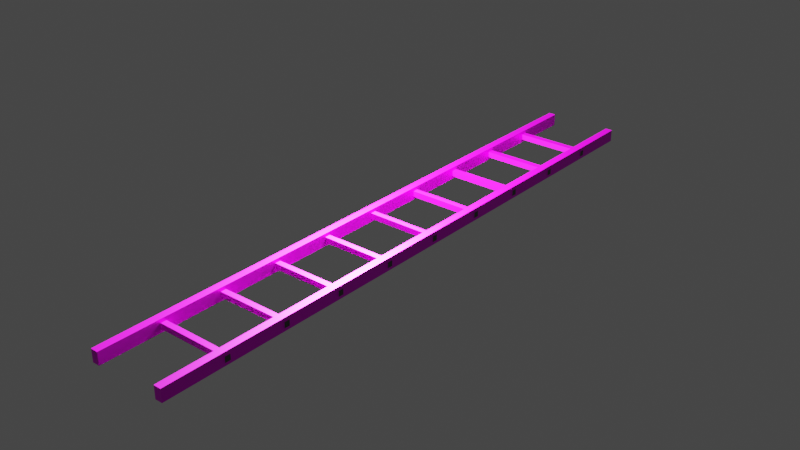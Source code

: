 # Source: Ladder.blend  (saved by Blender 2.80.75; exported with 4.5.12 LTS)
import bpy
from mathutils import Matrix  # noqa: F401  (used for matrix-valued properties, if any)

bpy.ops.wm.read_factory_settings(use_empty=True)
scene = bpy.context.scene
scene.name = 'Scene'

# ---- collections
col_ladder = bpy.data.collections.new('Ladder'); scene.collection.children.link(col_ladder)
col_collection_2 = bpy.data.collections.new('Collection 2'); scene.collection.children.link(col_collection_2)

# ---- images (referenced by path relative to the original .blend; pixels are not part of the script)
import os
ASSET_DIR = os.environ.get("B2B_ASSET_DIR", "")  # directory of the original .blend (textures are referenced by path, not embedded)
HERE = os.path.dirname(os.path.abspath(__file__))  # packed textures are extracted next to this script under _unpacked/

def load_image(name, relpath, width, height, colorspace="sRGB"):
    """Load a texture the original file referenced (path relative to the .blend, or extracted next to this script)."""
    p = next((c for c in (os.path.join(HERE, relpath), os.path.join(ASSET_DIR, relpath)) if relpath and os.path.exists(c)), "")
    if p:
        img = bpy.data.images.load(p, check_existing=True)
        img.name = name
    else:  # same state as the original file: an image datablock whose file is absent (Cycles renders it pink)
        img = bpy.data.images.new(name, width, height)
        img.source = "FILE"
        img.filepath = "//" + (relpath or name)
    img.colorspace_settings.name = colorspace
    return img
img_aluminum_jpg = load_image('aluminum.jpg', 'Textures/aluminum.jpg', 1024, 1024, 'sRGB')

# ---- materials (node trees are filled in below, after node groups)
mat_material_002 = bpy.data.materials.new('Material.002')
mat_material_002.use_transparent_shadow = False
mat_material_003 = bpy.data.materials.new('Material.003')
mat_material_003.use_transparent_shadow = False

# ---- material node trees
mat_material_002.use_nodes = True; mat_material_002.node_tree.nodes.clear()
_N = mat_material_002.node_tree.nodes; _L = mat_material_002.node_tree.links
n0 = _N.new('ShaderNodeOutputMaterial'); n0.name = 'Material Output'; n0.location = (300, 300)
n1 = _N.new('ShaderNodeBsdfPrincipled'); n1.name = 'Principled BSDF'; n1.location = (10, 300)
n1.distribution = 'GGX'
n1.subsurface_method = 'BURLEY'
n1.inputs[1].default_value = 0.5143
n1.inputs[3].default_value = 1.45
n1.inputs[27].default_value = (0.0, 0.0, 0.0, 1.0)
n1.inputs[28].default_value = 1.0
n2 = _N.new('ShaderNodeTexImage'); n2.name = 'Image Texture'; n2.location = (-280, 280)
n2.image = img_aluminum_jpg
_L.new(n1.outputs[0], n0.inputs[0])
_L.new(n2.outputs[0], n1.inputs[0])
n0.is_active_output = True
mat_material_003.use_nodes = True; mat_material_003.node_tree.nodes.clear()
_N = mat_material_003.node_tree.nodes; _L = mat_material_003.node_tree.links
n0 = _N.new('ShaderNodeOutputMaterial'); n0.name = 'Material Output'; n0.location = (300, 300)
n1 = _N.new('ShaderNodeBsdfPrincipled'); n1.name = 'Principled BSDF'; n1.location = (10, 300)
n1.distribution = 'GGX'
n1.subsurface_method = 'BURLEY'
n1.inputs[0].default_value = (0.08015, 0.07685, 0.08353, 1.0)
n1.inputs[1].default_value = 0.3486
n1.inputs[3].default_value = 1.45
n1.inputs[27].default_value = (0.0, 0.0, 0.0, 1.0)
n1.inputs[28].default_value = 1.0
_L.new(n1.outputs[0], n0.inputs[0])
n0.is_active_output = True

# ---- world
world_world = bpy.data.worlds.new('World'); scene.world = world_world
world_world.use_nodes = True; world_world.node_tree.nodes.clear()
_N = world_world.node_tree.nodes; _L = world_world.node_tree.links
n0 = _N.new('ShaderNodeOutputWorld'); n0.name = 'World Output'; n0.location = (300, 300)
n1 = _N.new('ShaderNodeBackground'); n1.name = 'Background'; n1.location = (10, 300)
n1.inputs[0].default_value = (0.05088, 0.05088, 0.05088, 1.0)
_L.new(n1.outputs[0], n0.inputs[0])
n0.is_active_output = True
world_world.color = (0.05088, 0.05088, 0.05088)
world_world.use_sun_shadow = False
world_world.sun_shadow_jitter_overblur = 0.0

# ---- lights
light_point = bpy.data.lights.new('Point', 'POINT')
light_point.transmission_factor = 0.0
light_point.energy = 3046.0
light_point.shadow_soft_size = 0.25
light_point.shadow_maximum_resolution = 0.006
light_point.use_absolute_resolution = True

# ---- meshes
me_cube_001 = bpy.data.meshes.new('Cube.001')
me_cube_001.from_pydata([(-1.0, -1.0, -1.0), (-1.0, -1.0, 1.0), (-1.0, 1.0, -1.0), (-1.0, 1.0, 1.0), (1.0, -1.0, -1.0), (1.0, -1.0, 1.0), (1.0, 1.0, -1.0), (1.0, 1.0, 1.0)], [], [(0, 1, 3, 2), (2, 3, 7, 6), (6, 7, 5, 4), (4, 5, 1, 0), (2, 6, 4, 0), (7, 3, 1, 5)])
_uv = me_cube_001.uv_layers.new(name='UVMap')
_uv.uv.foreach_set('vector', [0.973, 0.4844, 0.9775, 0.6342, 0.02778, 0.643, 0.01978, 0.4882, 0.01978, 0.4882, 0.02778, 0.643, 0.01986, 0.6754, 0.0185, 0.5256, 0.0185, 0.5256, 0.01986, 0.6754, 0.9759, 0.677, 0.9729, 0.5245, 0.9729, 0.5245, 0.9759, 0.677, 0.9775, 0.6342, 0.973, 0.4844, 0.01978, 0.4882, 0.0185, 0.5256, 0.9729, 0.5245, 0.973, 0.4844, 0.01986, 0.6754, 0.02778, 0.643, 0.9775, 0.6342, 0.9759, 0.677])
me_cube_001.materials.append(mat_material_002)
me_cube_001.materials.append(mat_material_003)
me_cube_001.use_remesh_preserve_volume = False
me_cube_001.use_remesh_preserve_attributes = False
me_cube_001.use_mirror_vertex_groups = False
me_cube_001.update()
me_cube_002 = bpy.data.meshes.new('Cube.002')
me_cube_002.from_pydata([(-1.0, -1.0, -1.0), (-1.0, -1.0, 1.0), (-1.0, 1.0, -1.0), (-1.0, 1.0, 1.0), (1.0, -1.0, -1.0), (1.0, -1.0, 1.0), (1.0, 1.0, -1.0), (1.0, 1.0, 1.0)], [], [(0, 1, 3, 2), (2, 3, 7, 6), (6, 7, 5, 4), (4, 5, 1, 0), (2, 6, 4, 0), (7, 3, 1, 5)])
_uv = me_cube_002.uv_layers.new(name='UVMap')
_uv.uv.foreach_set('vector', [0.9889, 0.4958, 0.9865, 0.5607, 0.06359, 0.5631, 0.06437, 0.4912, 0.06437, 0.4912, 0.06359, 0.5631, 0.03298, 0.6684, 0.03362, 0.5971, 0.03362, 0.5971, 0.03298, 0.6684, 0.9538, 0.668, 0.9562, 0.604, 0.9562, 0.604, 0.9538, 0.668, 0.9865, 0.5607, 0.9889, 0.4958, 0.06437, 0.4912, 0.03362, 0.5971, 0.9562, 0.604, 0.9889, 0.4958, 0.03298, 0.6684, 0.06359, 0.5631, 0.9865, 0.5607, 0.9538, 0.668])
me_cube_002.materials.append(mat_material_002)
me_cube_002.materials.append(mat_material_003)
me_cube_002.use_remesh_preserve_volume = False
me_cube_002.use_remesh_preserve_attributes = False
me_cube_002.use_mirror_vertex_groups = False
me_cube_002.update()
me_cube_003 = bpy.data.meshes.new('Cube.003')
me_cube_003.from_pydata([(-1.0, -1.0, -1.0), (-1.0, -1.0, 1.0), (-1.0, 1.0, -1.0), (-1.0, 1.0, 1.0), (1.0, -1.0, -1.0), (1.0, -1.0, 1.0), (1.0, 1.0, -1.0), (1.0, 1.0, 1.0)], [], [(0, 1, 3, 2), (2, 3, 7, 6), (6, 7, 5, 4), (4, 5, 1, 0), (2, 6, 4, 0), (7, 3, 1, 5)])
me_cube_003.polygons.foreach_set('material_index', [1, 0, 1, 0, 0, 0])
_uv = me_cube_003.uv_layers.new(name='UVMap')
_uv.uv.foreach_set('vector', [0.375, 0.0, 0.625, 0.0, 0.625, 0.25, 0.375, 0.25, 0.375, 0.25, 0.625, 0.25, 0.625, 0.5, 0.375, 0.5, 0.375, 0.5, 0.625, 0.5, 0.625, 0.75, 0.375, 0.75, 0.375, 0.75, 0.625, 0.75, 0.625, 1.0, 0.375, 1.0, 0.125, 0.5, 0.375, 0.5, 0.375, 0.75, 0.125, 0.75, 0.625, 0.5, 0.875, 0.5, 0.875, 0.75, 0.625, 0.75])
me_cube_003.materials.append(mat_material_002)
me_cube_003.materials.append(mat_material_003)
me_cube_003.use_remesh_preserve_volume = False
me_cube_003.use_remesh_preserve_attributes = False
me_cube_003.use_mirror_vertex_groups = False
me_cube_003.update()
me_cube_004 = bpy.data.meshes.new('Cube.004')
me_cube_004.from_pydata([(-1.0, -1.0, -1.0), (-1.0, -1.0, 1.0), (-1.0, 1.0, -1.0), (-1.0, 1.0, 1.0), (1.0, -1.0, -1.0), (1.0, -1.0, 1.0), (1.0, 1.0, -1.0), (1.0, 1.0, 1.0)], [], [(0, 1, 3, 2), (2, 3, 7, 6), (6, 7, 5, 4), (4, 5, 1, 0), (2, 6, 4, 0), (7, 3, 1, 5)])
me_cube_004.polygons.foreach_set('material_index', [1, 0, 1, 0, 0, 0])
_uv = me_cube_004.uv_layers.new(name='UVMap')
_uv.uv.foreach_set('vector', [0.375, 0.0, 0.625, 0.0, 0.625, 0.25, 0.375, 0.25, 0.375, 0.25, 0.625, 0.25, 0.625, 0.5, 0.375, 0.5, 0.375, 0.5, 0.625, 0.5, 0.625, 0.75, 0.375, 0.75, 0.375, 0.75, 0.625, 0.75, 0.625, 1.0, 0.375, 1.0, 0.125, 0.5, 0.375, 0.5, 0.375, 0.75, 0.125, 0.75, 0.625, 0.5, 0.875, 0.5, 0.875, 0.75, 0.625, 0.75])
me_cube_004.materials.append(mat_material_002)
me_cube_004.materials.append(mat_material_003)
me_cube_004.use_remesh_preserve_volume = False
me_cube_004.use_remesh_preserve_attributes = False
me_cube_004.use_mirror_vertex_groups = False
me_cube_004.update()
me_cube_005 = bpy.data.meshes.new('Cube.005')
me_cube_005.from_pydata([(-1.0, -1.0, -1.0), (-1.0, -1.0, 1.0), (-1.0, 1.0, -1.0), (-1.0, 1.0, 1.0), (1.0, -1.0, -1.0), (1.0, -1.0, 1.0), (1.0, 1.0, -1.0), (1.0, 1.0, 1.0)], [], [(0, 1, 3, 2), (2, 3, 7, 6), (6, 7, 5, 4), (4, 5, 1, 0), (2, 6, 4, 0), (7, 3, 1, 5)])
me_cube_005.polygons.foreach_set('material_index', [1, 0, 1, 0, 0, 0])
_uv = me_cube_005.uv_layers.new(name='UVMap')
_uv.uv.foreach_set('vector', [0.375, 0.0, 0.625, 0.0, 0.625, 0.25, 0.375, 0.25, 0.375, 0.25, 0.625, 0.25, 0.625, 0.5, 0.375, 0.5, 0.375, 0.5, 0.625, 0.5, 0.625, 0.75, 0.375, 0.75, 0.375, 0.75, 0.625, 0.75, 0.625, 1.0, 0.375, 1.0, 0.125, 0.5, 0.375, 0.5, 0.375, 0.75, 0.125, 0.75, 0.625, 0.5, 0.875, 0.5, 0.875, 0.75, 0.625, 0.75])
me_cube_005.materials.append(mat_material_002)
me_cube_005.materials.append(mat_material_003)
me_cube_005.use_remesh_preserve_volume = False
me_cube_005.use_remesh_preserve_attributes = False
me_cube_005.use_mirror_vertex_groups = False
me_cube_005.update()
me_cube_006 = bpy.data.meshes.new('Cube.006')
me_cube_006.from_pydata([(-1.0, -1.0, -1.0), (-1.0, -1.0, 1.0), (-1.0, 1.0, -1.0), (-1.0, 1.0, 1.0), (1.0, -1.0, -1.0), (1.0, -1.0, 1.0), (1.0, 1.0, -1.0), (1.0, 1.0, 1.0)], [], [(0, 1, 3, 2), (2, 3, 7, 6), (6, 7, 5, 4), (4, 5, 1, 0), (2, 6, 4, 0), (7, 3, 1, 5)])
me_cube_006.polygons.foreach_set('material_index', [1, 0, 1, 0, 0, 0])
_uv = me_cube_006.uv_layers.new(name='UVMap')
_uv.uv.foreach_set('vector', [0.375, 0.0, 0.625, 0.0, 0.625, 0.25, 0.375, 0.25, 0.375, 0.25, 0.625, 0.25, 0.625, 0.5, 0.375, 0.5, 0.375, 0.5, 0.625, 0.5, 0.625, 0.75, 0.375, 0.75, 0.375, 0.75, 0.625, 0.75, 0.625, 1.0, 0.375, 1.0, 0.125, 0.5, 0.375, 0.5, 0.375, 0.75, 0.125, 0.75, 0.625, 0.5, 0.875, 0.5, 0.875, 0.75, 0.625, 0.75])
me_cube_006.materials.append(mat_material_002)
me_cube_006.materials.append(mat_material_003)
me_cube_006.use_remesh_preserve_volume = False
me_cube_006.use_remesh_preserve_attributes = False
me_cube_006.use_mirror_vertex_groups = False
me_cube_006.update()
me_cube_007 = bpy.data.meshes.new('Cube.007')
me_cube_007.from_pydata([(-1.0, -1.0, -1.0), (-1.0, -1.0, 1.0), (-1.0, 1.0, -1.0), (-1.0, 1.0, 1.0), (1.0, -1.0, -1.0), (1.0, -1.0, 1.0), (1.0, 1.0, -1.0), (1.0, 1.0, 1.0)], [], [(0, 1, 3, 2), (2, 3, 7, 6), (6, 7, 5, 4), (4, 5, 1, 0), (2, 6, 4, 0), (7, 3, 1, 5)])
me_cube_007.polygons.foreach_set('material_index', [1, 0, 1, 0, 0, 0])
_uv = me_cube_007.uv_layers.new(name='UVMap')
_uv.uv.foreach_set('vector', [0.375, 0.0, 0.625, 0.0, 0.625, 0.25, 0.375, 0.25, 0.375, 0.25, 0.625, 0.25, 0.625, 0.5, 0.375, 0.5, 0.375, 0.5, 0.625, 0.5, 0.625, 0.75, 0.375, 0.75, 0.375, 0.75, 0.625, 0.75, 0.625, 1.0, 0.375, 1.0, 0.125, 0.5, 0.375, 0.5, 0.375, 0.75, 0.125, 0.75, 0.625, 0.5, 0.875, 0.5, 0.875, 0.75, 0.625, 0.75])
me_cube_007.materials.append(mat_material_002)
me_cube_007.materials.append(mat_material_003)
me_cube_007.use_remesh_preserve_volume = False
me_cube_007.use_remesh_preserve_attributes = False
me_cube_007.use_mirror_vertex_groups = False
me_cube_007.update()
me_cube_008 = bpy.data.meshes.new('Cube.008')
me_cube_008.from_pydata([(-1.0, -1.0, -1.0), (-1.0, -1.0, 1.0), (-1.0, 1.0, -1.0), (-1.0, 1.0, 1.0), (1.0, -1.0, -1.0), (1.0, -1.0, 1.0), (1.0, 1.0, -1.0), (1.0, 1.0, 1.0)], [], [(0, 1, 3, 2), (2, 3, 7, 6), (6, 7, 5, 4), (4, 5, 1, 0), (2, 6, 4, 0), (7, 3, 1, 5)])
me_cube_008.polygons.foreach_set('material_index', [1, 0, 1, 0, 0, 0])
_uv = me_cube_008.uv_layers.new(name='UVMap')
_uv.uv.foreach_set('vector', [0.375, 0.0, 0.625, 0.0, 0.625, 0.25, 0.375, 0.25, 0.375, 0.25, 0.625, 0.25, 0.625, 0.5, 0.375, 0.5, 0.375, 0.5, 0.625, 0.5, 0.625, 0.75, 0.375, 0.75, 0.375, 0.75, 0.625, 0.75, 0.625, 1.0, 0.375, 1.0, 0.125, 0.5, 0.375, 0.5, 0.375, 0.75, 0.125, 0.75, 0.625, 0.5, 0.875, 0.5, 0.875, 0.75, 0.625, 0.75])
me_cube_008.materials.append(mat_material_002)
me_cube_008.materials.append(mat_material_003)
me_cube_008.use_remesh_preserve_volume = False
me_cube_008.use_remesh_preserve_attributes = False
me_cube_008.use_mirror_vertex_groups = False
me_cube_008.update()
me_cube_009 = bpy.data.meshes.new('Cube.009')
me_cube_009.from_pydata([(-1.0, -1.0, -1.0), (-1.0, -1.0, 1.0), (-1.0, 1.0, -1.0), (-1.0, 1.0, 1.0), (1.0, -1.0, -1.0), (1.0, -1.0, 1.0), (1.0, 1.0, -1.0), (1.0, 1.0, 1.0)], [], [(0, 1, 3, 2), (2, 3, 7, 6), (6, 7, 5, 4), (4, 5, 1, 0), (2, 6, 4, 0), (7, 3, 1, 5)])
me_cube_009.polygons.foreach_set('material_index', [1, 0, 1, 0, 0, 0])
_uv = me_cube_009.uv_layers.new(name='UVMap')
_uv.uv.foreach_set('vector', [0.375, 0.0, 0.625, 0.0, 0.625, 0.25, 0.375, 0.25, 0.375, 0.25, 0.625, 0.25, 0.625, 0.5, 0.375, 0.5, 0.375, 0.5, 0.625, 0.5, 0.625, 0.75, 0.375, 0.75, 0.375, 0.75, 0.625, 0.75, 0.625, 1.0, 0.375, 1.0, 0.125, 0.5, 0.375, 0.5, 0.375, 0.75, 0.125, 0.75, 0.625, 0.5, 0.875, 0.5, 0.875, 0.75, 0.625, 0.75])
me_cube_009.materials.append(mat_material_002)
me_cube_009.materials.append(mat_material_003)
me_cube_009.use_remesh_preserve_volume = False
me_cube_009.use_remesh_preserve_attributes = False
me_cube_009.use_mirror_vertex_groups = False
me_cube_009.update()
me_cube_010 = bpy.data.meshes.new('Cube.010')
me_cube_010.from_pydata([(-1.0, -1.0, -1.0), (-1.0, -1.0, 1.0), (-1.0, 1.0, -1.0), (-1.0, 1.0, 1.0), (1.0, -1.0, -1.0), (1.0, -1.0, 1.0), (1.0, 1.0, -1.0), (1.0, 1.0, 1.0)], [], [(0, 1, 3, 2), (2, 3, 7, 6), (6, 7, 5, 4), (4, 5, 1, 0), (2, 6, 4, 0), (7, 3, 1, 5)])
me_cube_010.polygons.foreach_set('material_index', [1, 0, 1, 0, 0, 0])
_uv = me_cube_010.uv_layers.new(name='UVMap')
_uv.uv.foreach_set('vector', [0.375, 0.0, 0.625, 0.0, 0.625, 0.25, 0.375, 0.25, 0.375, 0.25, 0.625, 0.25, 0.625, 0.5, 0.375, 0.5, 0.375, 0.5, 0.625, 0.5, 0.625, 0.75, 0.375, 0.75, 0.375, 0.75, 0.625, 0.75, 0.625, 1.0, 0.375, 1.0, 0.125, 0.5, 0.375, 0.5, 0.375, 0.75, 0.125, 0.75, 0.625, 0.5, 0.875, 0.5, 0.875, 0.75, 0.625, 0.75])
me_cube_010.materials.append(mat_material_002)
me_cube_010.materials.append(mat_material_003)
me_cube_010.use_remesh_preserve_volume = False
me_cube_010.use_remesh_preserve_attributes = False
me_cube_010.use_mirror_vertex_groups = False
me_cube_010.update()
me_cube_011 = bpy.data.meshes.new('Cube.011')
me_cube_011.from_pydata([(-1.0, -1.0, -1.0), (-1.0, -1.0, 1.0), (-1.0, 1.0, -1.0), (-1.0, 1.0, 1.0), (1.0, -1.0, -1.0), (1.0, -1.0, 1.0), (1.0, 1.0, -1.0), (1.0, 1.0, 1.0)], [], [(0, 1, 3, 2), (2, 3, 7, 6), (6, 7, 5, 4), (4, 5, 1, 0), (2, 6, 4, 0), (7, 3, 1, 5)])
me_cube_011.polygons.foreach_set('material_index', [1, 0, 1, 0, 0, 0])
_uv = me_cube_011.uv_layers.new(name='UVMap')
_uv.uv.foreach_set('vector', [0.375, 0.0, 0.625, 0.0, 0.625, 0.25, 0.375, 0.25, 0.375, 0.25, 0.625, 0.25, 0.625, 0.5, 0.375, 0.5, 0.375, 0.5, 0.625, 0.5, 0.625, 0.75, 0.375, 0.75, 0.375, 0.75, 0.625, 0.75, 0.625, 1.0, 0.375, 1.0, 0.125, 0.5, 0.375, 0.5, 0.375, 0.75, 0.125, 0.75, 0.625, 0.5, 0.875, 0.5, 0.875, 0.75, 0.625, 0.75])
me_cube_011.materials.append(mat_material_002)
me_cube_011.materials.append(mat_material_003)
me_cube_011.use_remesh_preserve_volume = False
me_cube_011.use_remesh_preserve_attributes = False
me_cube_011.use_mirror_vertex_groups = False
me_cube_011.update()

# ---- objects
ob_ladder = bpy.data.objects.new('Ladder', me_cube_001)
ob_lateral_001 = bpy.data.objects.new('Lateral.001', me_cube_002)
ob_step = bpy.data.objects.new('Step', me_cube_003)
ob_step_001 = bpy.data.objects.new('Step.001', me_cube_004)
ob_step_002 = bpy.data.objects.new('Step.002', me_cube_005)
ob_step_003 = bpy.data.objects.new('Step.003', me_cube_006)
ob_step_004 = bpy.data.objects.new('Step.004', me_cube_007)
ob_step_005 = bpy.data.objects.new('Step.005', me_cube_008)
ob_step_006 = bpy.data.objects.new('Step.006', me_cube_009)
ob_step_007 = bpy.data.objects.new('Step.007', me_cube_010)
ob_step_008 = bpy.data.objects.new('Step.008', me_cube_011)
ob_point = bpy.data.objects.new('Point', light_point)

# ---- transforms, parenting, visibility, modifiers, constraints
ob_ladder.location = (0.0, 0.0, 0.0)
ob_ladder.scale = (0.035, 3.0, 0.06)
ob_ladder.lineart.crease_threshold = 0.0
ob_lateral_001.location = (0.7, 0.0, 0.0)
ob_lateral_001.scale = (0.035, 3.0, 0.06)
ob_lateral_001.lineart.crease_threshold = 0.0
ob_step.location = (0.349, 0.0, 0.0)
ob_step.scale = (0.3926, 0.02723, 0.02723)
ob_step.lineart.crease_threshold = 0.0
ob_step_001.location = (0.35, 0.6, 0.0)
ob_step_001.scale = (0.3926, 0.02723, 0.02723)
ob_step_001.lineart.crease_threshold = 0.0
ob_step_002.location = (0.35, 1.2, 0.0)
ob_step_002.scale = (0.3926, 0.02723, 0.02723)
ob_step_002.lineart.crease_threshold = 0.0
ob_step_003.location = (0.35, 1.8, 0.0)
ob_step_003.scale = (0.3926, 0.02723, 0.02723)
ob_step_003.lineart.crease_threshold = 0.0
ob_step_004.location = (0.35, 2.4, 0.0)
ob_step_004.scale = (0.3926, 0.02723, 0.02723)
ob_step_004.lineart.crease_threshold = 0.0
ob_step_005.location = (0.35, -2.4, 0.0)
ob_step_005.scale = (0.3926, 0.02723, 0.02723)
ob_step_005.lineart.crease_threshold = 0.0
ob_step_006.location = (0.35, -1.8, 0.0)
ob_step_006.scale = (0.3926, 0.02723, 0.02723)
ob_step_006.lineart.crease_threshold = 0.0
ob_step_007.location = (0.35, -1.2, 0.0)
ob_step_007.scale = (0.3926, 0.02723, 0.02723)
ob_step_007.lineart.crease_threshold = 0.0
ob_step_008.location = (0.35, -0.6, 0.0)
ob_step_008.scale = (0.3926, 0.02723, 0.02723)
ob_step_008.lineart.crease_threshold = 0.0
ob_point.location = (0.0, 0.0, 1.418)
ob_point.lineart.crease_threshold = 0.0

# ---- collection membership
col_ladder.objects.link(ob_ladder)
col_ladder.objects.link(ob_lateral_001)
col_ladder.objects.link(ob_step)
col_ladder.objects.link(ob_step_001)
col_ladder.objects.link(ob_step_002)
col_ladder.objects.link(ob_step_003)
col_ladder.objects.link(ob_step_004)
col_ladder.objects.link(ob_step_005)
col_ladder.objects.link(ob_step_006)
col_ladder.objects.link(ob_step_007)
col_ladder.objects.link(ob_step_008)
col_collection_2.objects.link(ob_point)

# ---- scene / render settings (as saved in the file)
scene.frame_start = 1; scene.frame_end = 250; scene.frame_set(1)
scene.render.engine = 'BLENDER_EEVEE_NEXT'
scene.cycles.use_denoising = False
scene.cycles.samples = 128
scene.cycles.sampling_pattern = 'TABULATED_SOBOL'
scene.cycles.use_adaptive_sampling = False
scene.cycles.use_light_tree = False
scene.view_settings.view_transform = 'Filmic'
bpy.context.view_layer.update()

# ---- added for rendering (the .blend has no active camera): camera
cam_auto = bpy.data.cameras.new('AutoCamera')
cam_auto.lens = 50.0
cam_auto.sensor_width = 36.0
cam_auto.clip_end = 1000.0
ob_auto_camera = bpy.data.objects.new('AutoCamera', cam_auto)
scene.collection.objects.link(ob_auto_camera)
ob_auto_camera.location = (5.9494, -6.71988, 4.47992)
ob_auto_camera.rotation_euler = (1.09748, -7.21219e-08, 0.694738)
scene.camera = ob_auto_camera
bpy.context.view_layer.update()

